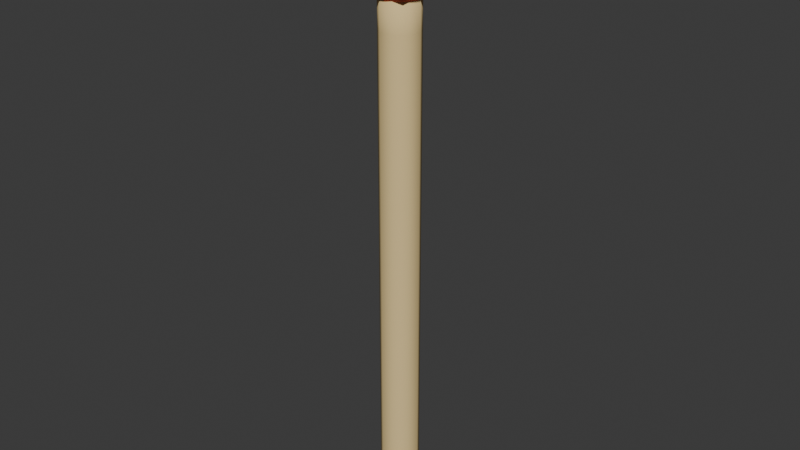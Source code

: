 # Source: match.blend  (saved by Blender 4.3.34; exported with 4.5.12 LTS)
import bpy
from mathutils import Matrix  # noqa: F401  (used for matrix-valued properties, if any)

bpy.ops.wm.read_factory_settings(use_empty=True)
scene = bpy.context.scene
scene.name = 'Scene'

# ---- collections
col_collection = bpy.data.collections.new('Collection'); scene.collection.children.link(col_collection)

# ---- materials (node trees are filled in below, after node groups)
mat_material_002 = bpy.data.materials.new('Material.002')
mat_material_001 = bpy.data.materials.new('Material.001')

# ---- material node trees
mat_material_002.use_nodes = True; mat_material_002.node_tree.nodes.clear()
_N = mat_material_002.node_tree.nodes; _L = mat_material_002.node_tree.links
n0 = _N.new('ShaderNodeBsdfPrincipled'); n0.name = 'Principled BSDF'; n0.location = (10, 300)
n0.inputs[0].default_value = (0.8006, 0.1225, 0.07958, 1.0)
n0.inputs[2].default_value = 1.0
n1 = _N.new('ShaderNodeOutputMaterial'); n1.name = 'Material Output'; n1.location = (300, 300)
_L.new(n0.outputs[0], n1.inputs[0])
n1.is_active_output = True
mat_material_001.use_nodes = True; mat_material_001.node_tree.nodes.clear()
_N = mat_material_001.node_tree.nodes; _L = mat_material_001.node_tree.links
n0 = _N.new('ShaderNodeBsdfPrincipled'); n0.name = 'Principled BSDF'; n0.location = (10, 300)
n0.inputs[0].default_value = (0.8008, 0.6049, 0.2783, 1.0)
n0.inputs[2].default_value = 1.0
n1 = _N.new('ShaderNodeOutputMaterial'); n1.name = 'Material Output'; n1.location = (300, 300)
_L.new(n0.outputs[0], n1.inputs[0])
n1.is_active_output = True

# ---- world
world_world = bpy.data.worlds.new('World'); scene.world = world_world
world_world.use_nodes = True; world_world.node_tree.nodes.clear()
_N = world_world.node_tree.nodes; _L = world_world.node_tree.links
n0 = _N.new('ShaderNodeOutputWorld'); n0.name = 'World Output'; n0.location = (300, 300)
n1 = _N.new('ShaderNodeBackground'); n1.name = 'Background'; n1.location = (10, 300)
n1.inputs[0].default_value = (0.05088, 0.05088, 0.05088, 1.0)
_L.new(n1.outputs[0], n0.inputs[0])
n0.is_active_output = True
world_world.color = (0.05088, 0.05088, 0.05088)
world_world.sun_shadow_jitter_overblur = 0.0

# ---- meshes
me_cube_004 = bpy.data.meshes.new('Cube.004')
me_cube_004.from_pydata([(-0.1744, -0.1744, 3.735), (-0.143, -0.143, 4.172), (-0.1744, 0.1744, 3.735), (-0.143, 0.143, 4.172), (0.1744, -0.1744, 3.735), (0.143, -0.143, 4.172), (0.1744, 0.1744, 3.735), (0.143, 0.143, 4.172), (-0.2126, 7.819e-09, 3.686), (-0.1789, -0.1789, 3.996), (-0.171, -1.525e-09, 4.2), (-0.1789, 0.1789, 3.996), (-2.737e-09, 0.2126, 3.686), (1.564e-10, 0.171, 4.2), (0.1789, 0.1789, 3.996), (0.2126, 6.568e-09, 3.686), (0.171, -2.659e-09, 4.2), (0.1789, -0.1789, 3.996), (-7.819e-09, -0.2126, 3.686), (-7.428e-10, -0.171, 4.2), (-0.2453, -2.971e-09, 3.995), (-1.72e-09, 0.2453, 3.995), (0.2453, -1.095e-09, 3.995), (4.692e-10, -0.2453, 3.995), (-7.506e-09, 7.819e-09, 3.578), (0.0, -7.819e-10, 4.264), (-0.2013, 0.1072, 3.699), (-0.2013, -0.1072, 3.699), (-0.1847, -0.1847, 3.846), (-0.1633, -0.1633, 4.111), (-0.1623, -0.08574, 4.191), (-0.1623, 0.08574, 4.191), (-0.1633, 0.1633, 4.111), (-0.1847, 0.1847, 3.846), (0.1072, 0.2013, 3.699), (-0.1072, 0.2013, 3.699), (-0.08574, 0.1623, 4.191), (0.08574, 0.1623, 4.191), (0.1633, 0.1633, 4.111), (0.1847, 0.1847, 3.846), (0.2013, -0.1072, 3.699), (0.2013, 0.1072, 3.699), (0.1623, 0.08574, 4.191), (0.1623, -0.08574, 4.191), (0.1633, -0.1633, 4.111), (0.1847, -0.1847, 3.846), (-0.1072, -0.2013, 3.699), (0.1072, -0.2013, 3.699), (0.08574, -0.1623, 4.191), (-0.08574, -0.1623, 4.191), (-0.2288, -0.09793, 3.996), (-0.2203, -1.955e-09, 4.118), (-0.2288, 0.09793, 3.996), (-0.2489, 2.502e-09, 3.834), (-0.09793, 0.2288, 3.996), (-7.819e-11, 0.2203, 4.118), (0.09793, 0.2288, 3.996), (-1.251e-09, 0.2489, 3.834), (0.2288, 0.09793, 3.996), (0.2203, -2.033e-09, 4.118), (0.2288, -0.09793, 3.996), (0.2489, 2.189e-09, 3.834), (0.09793, -0.2288, 3.996), (7.819e-11, -0.2203, 4.118), (-0.09793, -0.2288, 3.996), (-5.004e-09, -0.2489, 3.834), (-5.004e-09, 0.1221, 3.602), (0.1221, 8.758e-09, 3.602), (-8.914e-09, -0.1221, 3.602), (-0.1221, 9.383e-09, 3.602), (6.255e-10, 0.09354, 4.248), (-0.09354, -1.173e-09, 4.248), (-1.407e-09, -0.09354, 4.248), (0.09354, -2.189e-09, 4.248), (-0.2332, -0.103, 3.839), (-0.2063, -0.0906, 4.115), (-0.2063, 0.0906, 4.115), (-0.2332, 0.103, 3.839), (-0.103, 0.2332, 3.839), (-0.0906, 0.2063, 4.115), (0.0906, 0.2063, 4.115), (0.103, 0.2332, 3.839), (0.2332, 0.103, 3.839), (0.2063, 0.0906, 4.115), (0.2063, -0.0906, 4.115), (0.2332, -0.103, 3.839), (0.103, -0.2332, 3.839), (0.0906, -0.2063, 4.115), (-0.0906, -0.2063, 4.115), (-0.103, -0.2332, 3.839), (-0.117, 0.117, 3.623), (0.117, 0.117, 3.623), (0.117, -0.117, 3.623), (-0.117, -0.117, 3.623), (0.09005, 0.09005, 4.234), (-0.09005, 0.09005, 4.234), (-0.09005, -0.09005, 4.234), (0.09005, -0.09005, 4.234), (0.0, 0.1339, 3.659), (0.08607, 0.1026, 3.659), (0.1319, 0.02325, 3.659), (0.116, -0.06695, 3.659), (0.0458, -0.1258, 3.659), (-0.0458, -0.1258, 3.659), (-0.116, -0.06695, 3.659), (-0.1319, 0.02325, 3.659), (-0.08607, 0.1026, 3.659), (0.0, 0.1339, 1.737), (0.0, 0.1339, 1.977), (0.0, 0.1339, 2.218), (0.0, 0.1339, 2.458), (0.0, 0.1339, 2.698), (0.0, 0.1339, 2.939), (0.0, 0.1339, 3.179), (0.0, 0.1339, 3.419), (0.08607, 0.1026, 3.419), (0.08607, 0.1026, 3.179), (0.08607, 0.1026, 2.939), (0.08607, 0.1026, 2.698), (0.08607, 0.1026, 2.458), (0.08607, 0.1026, 2.218), (0.08607, 0.1026, 1.977), (0.08607, 0.1026, 1.737), (0.1319, 0.02325, 3.419), (0.1319, 0.02325, 3.179), (0.1319, 0.02325, 2.939), (0.1319, 0.02325, 2.698), (0.1319, 0.02325, 2.458), (0.1319, 0.02325, 2.218), (0.1319, 0.02325, 1.977), (0.1319, 0.02325, 1.737), (0.116, -0.06695, 3.419), (0.116, -0.06695, 3.179), (0.116, -0.06695, 2.939), (0.116, -0.06695, 2.698), (0.116, -0.06695, 2.458), (0.116, -0.06695, 2.218), (0.116, -0.06695, 1.977), (0.116, -0.06695, 1.737), (0.0458, -0.1258, 3.419), (0.0458, -0.1258, 3.179), (0.0458, -0.1258, 2.939), (0.0458, -0.1258, 2.698), (0.0458, -0.1258, 2.458), (0.0458, -0.1258, 2.218), (0.0458, -0.1258, 1.977), (0.0458, -0.1258, 1.737), (-0.0458, -0.1258, 3.419), (-0.0458, -0.1258, 3.179), (-0.0458, -0.1258, 2.939), (-0.0458, -0.1258, 2.698), (-0.0458, -0.1258, 2.458), (-0.0458, -0.1258, 2.218), (-0.0458, -0.1258, 1.977), (-0.0458, -0.1258, 1.737), (-0.116, -0.06695, 3.419), (-0.116, -0.06695, 3.179), (-0.116, -0.06695, 2.939), (-0.116, -0.06695, 2.698), (-0.116, -0.06695, 2.458), (-0.116, -0.06695, 2.218), (-0.116, -0.06695, 1.977), (-0.116, -0.06695, 1.737), (-0.1319, 0.02325, 3.419), (-0.1319, 0.02325, 3.179), (-0.1319, 0.02325, 2.939), (-0.1319, 0.02325, 2.698), (-0.1319, 0.02325, 2.458), (-0.1319, 0.02325, 2.218), (-0.1319, 0.02325, 1.977), (-0.1319, 0.02325, 1.737), (-0.08607, 0.1026, 3.419), (-0.08607, 0.1026, 3.179), (-0.08607, 0.1026, 2.939), (-0.08607, 0.1026, 2.698), (-0.08607, 0.1026, 2.458), (-0.08607, 0.1026, 2.218), (-0.08607, 0.1026, 1.977), (-0.08607, 0.1026, 1.737)], [], [(0, 28, 74, 27), (28, 9, 50, 74), (74, 50, 20, 53), (27, 74, 53, 8), (9, 29, 75, 50), (29, 1, 30, 75), (75, 30, 10, 51), (50, 75, 51, 20), (20, 51, 76, 52), (51, 10, 31, 76), (76, 31, 3, 32), (52, 76, 32, 11), (8, 53, 77, 26), (53, 20, 52, 77), (77, 52, 11, 33), (26, 77, 33, 2), (2, 33, 78, 35), (33, 11, 54, 78), (78, 54, 21, 57), (35, 78, 57, 12), (11, 32, 79, 54), (32, 3, 36, 79), (79, 36, 13, 55), (54, 79, 55, 21), (21, 55, 80, 56), (55, 13, 37, 80), (80, 37, 7, 38), (56, 80, 38, 14), (12, 57, 81, 34), (57, 21, 56, 81), (81, 56, 14, 39), (34, 81, 39, 6), (6, 39, 82, 41), (39, 14, 58, 82), (82, 58, 22, 61), (41, 82, 61, 15), (14, 38, 83, 58), (38, 7, 42, 83), (83, 42, 16, 59), (58, 83, 59, 22), (22, 59, 84, 60), (59, 16, 43, 84), (84, 43, 5, 44), (60, 84, 44, 17), (15, 61, 85, 40), (61, 22, 60, 85), (85, 60, 17, 45), (40, 85, 45, 4), (4, 45, 86, 47), (45, 17, 62, 86), (86, 62, 23, 65), (47, 86, 65, 18), (17, 44, 87, 62), (44, 5, 48, 87), (87, 48, 19, 63), (62, 87, 63, 23), (23, 63, 88, 64), (63, 19, 49, 88), (88, 49, 1, 29), (64, 88, 29, 9), (18, 65, 89, 46), (65, 23, 64, 89), (89, 64, 9, 28), (46, 89, 28, 0), (2, 35, 90, 26), (35, 12, 66, 90), (90, 66, 24, 69), (26, 90, 69, 8), (12, 34, 91, 66), (34, 6, 41, 91), (91, 41, 15, 67), (66, 91, 67, 24), (24, 67, 92, 68), (67, 15, 40, 92), (92, 40, 4, 47), (68, 92, 47, 18), (8, 69, 93, 27), (69, 24, 68, 93), (93, 68, 18, 46), (27, 93, 46, 0), (7, 37, 94, 42), (37, 13, 70, 94), (94, 70, 25, 73), (42, 94, 73, 16), (13, 36, 95, 70), (36, 3, 31, 95), (95, 31, 10, 71), (70, 95, 71, 25), (25, 71, 96, 72), (71, 10, 30, 96), (96, 30, 1, 49), (72, 96, 49, 19), (16, 73, 97, 43), (73, 25, 72, 97), (97, 72, 19, 48), (43, 97, 48, 5), (114, 98, 99, 115), (115, 99, 100, 123), (123, 100, 101, 131), (131, 101, 102, 139), (139, 102, 103, 147), (147, 103, 104, 155), (155, 104, 105, 163), (99, 98, 106, 105, 104, 103, 102, 101, 100), (163, 105, 106, 171), (171, 106, 98, 114), (178, 177, 108, 107), (177, 176, 109, 108), (176, 175, 110, 109), (175, 174, 111, 110), (174, 173, 112, 111), (173, 172, 113, 112), (172, 171, 114, 113), (170, 169, 177, 178), (169, 168, 176, 177), (168, 167, 175, 176), (167, 166, 174, 175), (166, 165, 173, 174), (165, 164, 172, 173), (164, 163, 171, 172), (162, 161, 169, 170), (161, 160, 168, 169), (160, 159, 167, 168), (159, 158, 166, 167), (158, 157, 165, 166), (157, 156, 164, 165), (156, 155, 163, 164), (154, 153, 161, 162), (153, 152, 160, 161), (152, 151, 159, 160), (151, 150, 158, 159), (150, 149, 157, 158), (149, 148, 156, 157), (148, 147, 155, 156), (146, 145, 153, 154), (145, 144, 152, 153), (144, 143, 151, 152), (143, 142, 150, 151), (142, 141, 149, 150), (141, 140, 148, 149), (140, 139, 147, 148), (138, 137, 145, 146), (137, 136, 144, 145), (136, 135, 143, 144), (135, 134, 142, 143), (134, 133, 141, 142), (133, 132, 140, 141), (132, 131, 139, 140), (130, 129, 137, 138), (129, 128, 136, 137), (128, 127, 135, 136), (127, 126, 134, 135), (126, 125, 133, 134), (125, 124, 132, 133), (124, 123, 131, 132), (122, 121, 129, 130), (121, 120, 128, 129), (120, 119, 127, 128), (119, 118, 126, 127), (118, 117, 125, 126), (117, 116, 124, 125), (116, 115, 123, 124), (107, 108, 121, 122), (108, 109, 120, 121), (109, 110, 119, 120), (110, 111, 118, 119), (111, 112, 117, 118), (112, 113, 116, 117), (113, 114, 115, 116)])
me_cube_004.polygons.foreach_set('use_smooth', [True] * 169)
me_cube_004.polygons.foreach_set('material_index', [0, 0, 0, 0, 0, 0, 0, 0, 0, 0, 0, 0, 0, 0, 0, 0, 0, 0, 0, 0, 0, 0, 0, 0, 0, 0, 0, 0, 0, 0, 0, 0, 0, 0, 0, 0, 0, 0, 0, 0, 0, 0, 0, 0, 0, 0, 0, 0, 0, 0, 0, 0, 0, 0, 0, 0, 0, 0, 0, 0, 0, 0, 0, 0, 0, 0, 0, 0, 0, 0, 0, 0, 0, 0, 0, 0, 0, 0, 0, 0, 0, 0, 0, 0, 0, 0, 0, 0, 0, 0, 0, 0, 0, 0, 0, 0, 1, 1, 1, 1, 1, 1, 1, 1, 1, 1, 1, 1, 1, 1, 1, 1, 1, 1, 1, 1, 1, 1, 1, 1, 1, 1, 1, 1, 1, 1, 1, 1, 1, 1, 1, 1, 1, 1, 1, 1, 1, 1, 1, 1, 1, 1, 1, 1, 1, 1, 1, 1, 1, 1, 1, 1, 1, 1, 1, 1, 1, 1, 1, 1, 1, 1, 1, 1, 1, 1, 1, 1, 1])
_uv = me_cube_004.uv_layers.new(name='UVMap')
_uv.uv.foreach_set('vector', [0.375, 0.0, 0.4375, 0.0, 0.4375, 0.0625, 0.375, 0.0625, 0.4375, 0.0, 0.5, 0.0, 0.5, 0.0625, 0.4375, 0.0625, 0.4375, 0.0625, 0.5, 0.0625, 0.5, 0.125, 0.4375, 0.125, 0.375, 0.0625, 0.4375, 0.0625, 0.4375, 0.125, 0.375, 0.125, 0.5, 0.0, 0.5625, 0.0, 0.5625, 0.0625, 0.5, 0.0625, 0.5625, 0.0, 0.625, 0.0, 0.625, 0.0625, 0.5625, 0.0625, 0.5625, 0.0625, 0.625, 0.0625, 0.625, 0.125, 0.5625, 0.125, 0.5, 0.0625, 0.5625, 0.0625, 0.5625, 0.125, 0.5, 0.125, 0.5, 0.125, 0.5625, 0.125, 0.5625, 0.1875, 0.5, 0.1875, 0.5625, 0.125, 0.625, 0.125, 0.625, 0.1875, 0.5625, 0.1875, 0.5625, 0.1875, 0.625, 0.1875, 0.625, 0.25, 0.5625, 0.25, 0.5, 0.1875, 0.5625, 0.1875, 0.5625, 0.25, 0.5, 0.25, 0.375, 0.125, 0.4375, 0.125, 0.4375, 0.1875, 0.375, 0.1875, 0.4375, 0.125, 0.5, 0.125, 0.5, 0.1875, 0.4375, 0.1875, 0.4375, 0.1875, 0.5, 0.1875, 0.5, 0.25, 0.4375, 0.25, 0.375, 0.1875, 0.4375, 0.1875, 0.4375, 0.25, 0.375, 0.25, 0.375, 0.25, 0.4375, 0.25, 0.4375, 0.3125, 0.375, 0.3125, 0.4375, 0.25, 0.5, 0.25, 0.5, 0.3125, 0.4375, 0.3125, 0.4375, 0.3125, 0.5, 0.3125, 0.5, 0.375, 0.4375, 0.375, 0.375, 0.3125, 0.4375, 0.3125, 0.4375, 0.375, 0.375, 0.375, 0.5, 0.25, 0.5625, 0.25, 0.5625, 0.3125, 0.5, 0.3125, 0.5625, 0.25, 0.625, 0.25, 0.625, 0.3125, 0.5625, 0.3125, 0.5625, 0.3125, 0.625, 0.3125, 0.625, 0.375, 0.5625, 0.375, 0.5, 0.3125, 0.5625, 0.3125, 0.5625, 0.375, 0.5, 0.375, 0.5, 0.375, 0.5625, 0.375, 0.5625, 0.4375, 0.5, 0.4375, 0.5625, 0.375, 0.625, 0.375, 0.625, 0.4375, 0.5625, 0.4375, 0.5625, 0.4375, 0.625, 0.4375, 0.625, 0.5, 0.5625, 0.5, 0.5, 0.4375, 0.5625, 0.4375, 0.5625, 0.5, 0.5, 0.5, 0.375, 0.375, 0.4375, 0.375, 0.4375, 0.4375, 0.375, 0.4375, 0.4375, 0.375, 0.5, 0.375, 0.5, 0.4375, 0.4375, 0.4375, 0.4375, 0.4375, 0.5, 0.4375, 0.5, 0.5, 0.4375, 0.5, 0.375, 0.4375, 0.4375, 0.4375, 0.4375, 0.5, 0.375, 0.5, 0.375, 0.5, 0.4375, 0.5, 0.4375, 0.5625, 0.375, 0.5625, 0.4375, 0.5, 0.5, 0.5, 0.5, 0.5625, 0.4375, 0.5625, 0.4375, 0.5625, 0.5, 0.5625, 0.5, 0.625, 0.4375, 0.625, 0.375, 0.5625, 0.4375, 0.5625, 0.4375, 0.625, 0.375, 0.625, 0.5, 0.5, 0.5625, 0.5, 0.5625, 0.5625, 0.5, 0.5625, 0.5625, 0.5, 0.625, 0.5, 0.625, 0.5625, 0.5625, 0.5625, 0.5625, 0.5625, 0.625, 0.5625, 0.625, 0.625, 0.5625, 0.625, 0.5, 0.5625, 0.5625, 0.5625, 0.5625, 0.625, 0.5, 0.625, 0.5, 0.625, 0.5625, 0.625, 0.5625, 0.6875, 0.5, 0.6875, 0.5625, 0.625, 0.625, 0.625, 0.625, 0.6875, 0.5625, 0.6875, 0.5625, 0.6875, 0.625, 0.6875, 0.625, 0.75, 0.5625, 0.75, 0.5, 0.6875, 0.5625, 0.6875, 0.5625, 0.75, 0.5, 0.75, 0.375, 0.625, 0.4375, 0.625, 0.4375, 0.6875, 0.375, 0.6875, 0.4375, 0.625, 0.5, 0.625, 0.5, 0.6875, 0.4375, 0.6875, 0.4375, 0.6875, 0.5, 0.6875, 0.5, 0.75, 0.4375, 0.75, 0.375, 0.6875, 0.4375, 0.6875, 0.4375, 0.75, 0.375, 0.75, 0.375, 0.75, 0.4375, 0.75, 0.4375, 0.8125, 0.375, 0.8125, 0.4375, 0.75, 0.5, 0.75, 0.5, 0.8125, 0.4375, 0.8125, 0.4375, 0.8125, 0.5, 0.8125, 0.5, 0.875, 0.4375, 0.875, 0.375, 0.8125, 0.4375, 0.8125, 0.4375, 0.875, 0.375, 0.875, 0.5, 0.75, 0.5625, 0.75, 0.5625, 0.8125, 0.5, 0.8125, 0.5625, 0.75, 0.625, 0.75, 0.625, 0.8125, 0.5625, 0.8125, 0.5625, 0.8125, 0.625, 0.8125, 0.625, 0.875, 0.5625, 0.875, 0.5, 0.8125, 0.5625, 0.8125, 0.5625, 0.875, 0.5, 0.875, 0.5, 0.875, 0.5625, 0.875, 0.5625, 0.9375, 0.5, 0.9375, 0.5625, 0.875, 0.625, 0.875, 0.625, 0.9375, 0.5625, 0.9375, 0.5625, 0.9375, 0.625, 0.9375, 0.625, 1.0, 0.5625, 1.0, 0.5, 0.9375, 0.5625, 0.9375, 0.5625, 1.0, 0.5, 1.0, 0.375, 0.875, 0.4375, 0.875, 0.4375, 0.9375, 0.375, 0.9375, 0.4375, 0.875, 0.5, 0.875, 0.5, 0.9375, 0.4375, 0.9375, 0.4375, 0.9375, 0.5, 0.9375, 0.5, 1.0, 0.4375, 1.0, 0.375, 0.9375, 0.4375, 0.9375, 0.4375, 1.0, 0.375, 1.0, 0.125, 0.5, 0.1875, 0.5, 0.1875, 0.5625, 0.125, 0.5625, 0.1875, 0.5, 0.25, 0.5, 0.25, 0.5625, 0.1875, 0.5625, 0.1875, 0.5625, 0.25, 0.5625, 0.25, 0.625, 0.1875, 0.625, 0.125, 0.5625, 0.1875, 0.5625, 0.1875, 0.625, 0.125, 0.625, 0.25, 0.5, 0.3125, 0.5, 0.3125, 0.5625, 0.25, 0.5625, 0.3125, 0.5, 0.375, 0.5, 0.375, 0.5625, 0.3125, 0.5625, 0.3125, 0.5625, 0.375, 0.5625, 0.375, 0.625, 0.3125, 0.625, 0.25, 0.5625, 0.3125, 0.5625, 0.3125, 0.625, 0.25, 0.625, 0.25, 0.625, 0.3125, 0.625, 0.3125, 0.6875, 0.25, 0.6875, 0.3125, 0.625, 0.375, 0.625, 0.375, 0.6875, 0.3125, 0.6875, 0.3125, 0.6875, 0.375, 0.6875, 0.375, 0.75, 0.3125, 0.75, 0.25, 0.6875, 0.3125, 0.6875, 0.3125, 0.75, 0.25, 0.75, 0.125, 0.625, 0.1875, 0.625, 0.1875, 0.6875, 0.125, 0.6875, 0.1875, 0.625, 0.25, 0.625, 0.25, 0.6875, 0.1875, 0.6875, 0.1875, 0.6875, 0.25, 0.6875, 0.25, 0.75, 0.1875, 0.75, 0.125, 0.6875, 0.1875, 0.6875, 0.1875, 0.75, 0.125, 0.75, 0.625, 0.5, 0.6875, 0.5, 0.6875, 0.5625, 0.625, 0.5625, 0.6875, 0.5, 0.75, 0.5, 0.75, 0.5625, 0.6875, 0.5625, 0.6875, 0.5625, 0.75, 0.5625, 0.75, 0.625, 0.6875, 0.625, 0.625, 0.5625, 0.6875, 0.5625, 0.6875, 0.625, 0.625, 0.625, 0.75, 0.5, 0.8125, 0.5, 0.8125, 0.5625, 0.75, 0.5625, 0.8125, 0.5, 0.875, 0.5, 0.875, 0.5625, 0.8125, 0.5625, 0.8125, 0.5625, 0.875, 0.5625, 0.875, 0.625, 0.8125, 0.625, 0.75, 0.5625, 0.8125, 0.5625, 0.8125, 0.625, 0.75, 0.625, 0.75, 0.625, 0.8125, 0.625, 0.8125, 0.6875, 0.75, 0.6875, 0.8125, 0.625, 0.875, 0.625, 0.875, 0.6875, 0.8125, 0.6875, 0.8125, 0.6875, 0.875, 0.6875, 0.875, 0.75, 0.8125, 0.75, 0.75, 0.6875, 0.8125, 0.6875, 0.8125, 0.75, 0.75, 0.75, 0.625, 0.625, 0.6875, 0.625, 0.6875, 0.6875, 0.625, 0.6875, 0.6875, 0.625, 0.75, 0.625, 0.75, 0.6875, 0.6875, 0.6875, 0.6875, 0.6875, 0.75, 0.6875, 0.75, 0.75, 0.6875, 0.75, 0.625, 0.6875, 0.6875, 0.6875, 0.6875, 0.75, 0.625, 0.75, 1.0, 0.9667, 1.0, 1.0, 0.8889, 1.0, 0.8889, 0.9667, 0.8889, 0.9667, 0.8889, 1.0, 0.7778, 1.0, 0.7778, 0.9667, 0.7778, 0.9667, 0.7778, 1.0, 0.6667, 1.0, 0.6667, 0.9667, 0.6667, 0.9667, 0.6667, 1.0, 0.5556, 1.0, 0.5556, 0.9667, 0.5556, 0.9667, 0.5556, 1.0, 0.4444, 1.0, 0.4444, 0.9667, 0.4444, 0.9667, 0.4444, 1.0, 0.3333, 1.0, 0.3333, 0.9667, 0.3333, 0.9667, 0.3333, 1.0, 0.2222, 1.0, 0.2222, 0.9667, 0.4043, 0.4339, 0.25, 0.49, 0.09573, 0.4339, 0.01365, 0.2917, 0.04215, 0.13, 0.1679, 0.02447, 0.3321, 0.02447, 0.4578, 0.13, 0.4864, 0.2917, 0.2222, 0.9667, 0.2222, 1.0, 0.1111, 1.0, 0.1111, 0.9667, 0.1111, 0.9667, 0.1111, 1.0, 4.47e-08, 1.0, 4.47e-08, 0.9667, 0.1111, 0.7333, 0.1111, 0.7667, 4.47e-08, 0.7667, 4.47e-08, 0.7333, 0.1111, 0.7667, 0.1111, 0.8, 4.47e-08, 0.8, 4.47e-08, 0.7667, 0.1111, 0.8, 0.1111, 0.8333, 4.47e-08, 0.8333, 4.47e-08, 0.8, 0.1111, 0.8333, 0.1111, 0.8667, 4.47e-08, 0.8667, 4.47e-08, 0.8333, 0.1111, 0.8667, 0.1111, 0.9, 4.47e-08, 0.9, 4.47e-08, 0.8667, 0.1111, 0.9, 0.1111, 0.9333, 4.47e-08, 0.9333, 4.47e-08, 0.9, 0.1111, 0.9333, 0.1111, 0.9667, 4.47e-08, 0.9667, 4.47e-08, 0.9333, 0.2222, 0.7333, 0.2222, 0.7667, 0.1111, 0.7667, 0.1111, 0.7333, 0.2222, 0.7667, 0.2222, 0.8, 0.1111, 0.8, 0.1111, 0.7667, 0.2222, 0.8, 0.2222, 0.8333, 0.1111, 0.8333, 0.1111, 0.8, 0.2222, 0.8333, 0.2222, 0.8667, 0.1111, 0.8667, 0.1111, 0.8333, 0.2222, 0.8667, 0.2222, 0.9, 0.1111, 0.9, 0.1111, 0.8667, 0.2222, 0.9, 0.2222, 0.9333, 0.1111, 0.9333, 0.1111, 0.9, 0.2222, 0.9333, 0.2222, 0.9667, 0.1111, 0.9667, 0.1111, 0.9333, 0.3333, 0.7333, 0.3333, 0.7667, 0.2222, 0.7667, 0.2222, 0.7333, 0.3333, 0.7667, 0.3333, 0.8, 0.2222, 0.8, 0.2222, 0.7667, 0.3333, 0.8, 0.3333, 0.8333, 0.2222, 0.8333, 0.2222, 0.8, 0.3333, 0.8333, 0.3333, 0.8667, 0.2222, 0.8667, 0.2222, 0.8333, 0.3333, 0.8667, 0.3333, 0.9, 0.2222, 0.9, 0.2222, 0.8667, 0.3333, 0.9, 0.3333, 0.9333, 0.2222, 0.9333, 0.2222, 0.9, 0.3333, 0.9333, 0.3333, 0.9667, 0.2222, 0.9667, 0.2222, 0.9333, 0.4444, 0.7333, 0.4444, 0.7667, 0.3333, 0.7667, 0.3333, 0.7333, 0.4444, 0.7667, 0.4444, 0.8, 0.3333, 0.8, 0.3333, 0.7667, 0.4444, 0.8, 0.4444, 0.8333, 0.3333, 0.8333, 0.3333, 0.8, 0.4444, 0.8333, 0.4444, 0.8667, 0.3333, 0.8667, 0.3333, 0.8333, 0.4444, 0.8667, 0.4444, 0.9, 0.3333, 0.9, 0.3333, 0.8667, 0.4444, 0.9, 0.4444, 0.9333, 0.3333, 0.9333, 0.3333, 0.9, 0.4444, 0.9333, 0.4444, 0.9667, 0.3333, 0.9667, 0.3333, 0.9333, 0.5556, 0.7333, 0.5556, 0.7667, 0.4444, 0.7667, 0.4444, 0.7333, 0.5556, 0.7667, 0.5556, 0.8, 0.4444, 0.8, 0.4444, 0.7667, 0.5556, 0.8, 0.5556, 0.8333, 0.4444, 0.8333, 0.4444, 0.8, 0.5556, 0.8333, 0.5556, 0.8667, 0.4444, 0.8667, 0.4444, 0.8333, 0.5556, 0.8667, 0.5556, 0.9, 0.4444, 0.9, 0.4444, 0.8667, 0.5556, 0.9, 0.5556, 0.9333, 0.4444, 0.9333, 0.4444, 0.9, 0.5556, 0.9333, 0.5556, 0.9667, 0.4444, 0.9667, 0.4444, 0.9333, 0.6667, 0.7333, 0.6667, 0.7667, 0.5556, 0.7667, 0.5556, 0.7333, 0.6667, 0.7667, 0.6667, 0.8, 0.5556, 0.8, 0.5556, 0.7667, 0.6667, 0.8, 0.6667, 0.8333, 0.5556, 0.8333, 0.5556, 0.8, 0.6667, 0.8333, 0.6667, 0.8667, 0.5556, 0.8667, 0.5556, 0.8333, 0.6667, 0.8667, 0.6667, 0.9, 0.5556, 0.9, 0.5556, 0.8667, 0.6667, 0.9, 0.6667, 0.9333, 0.5556, 0.9333, 0.5556, 0.9, 0.6667, 0.9333, 0.6667, 0.9667, 0.5556, 0.9667, 0.5556, 0.9333, 0.7778, 0.7333, 0.7778, 0.7667, 0.6667, 0.7667, 0.6667, 0.7333, 0.7778, 0.7667, 0.7778, 0.8, 0.6667, 0.8, 0.6667, 0.7667, 0.7778, 0.8, 0.7778, 0.8333, 0.6667, 0.8333, 0.6667, 0.8, 0.7778, 0.8333, 0.7778, 0.8667, 0.6667, 0.8667, 0.6667, 0.8333, 0.7778, 0.8667, 0.7778, 0.9, 0.6667, 0.9, 0.6667, 0.8667, 0.7778, 0.9, 0.7778, 0.9333, 0.6667, 0.9333, 0.6667, 0.9, 0.7778, 0.9333, 0.7778, 0.9667, 0.6667, 0.9667, 0.6667, 0.9333, 0.8889, 0.7333, 0.8889, 0.7667, 0.7778, 0.7667, 0.7778, 0.7333, 0.8889, 0.7667, 0.8889, 0.8, 0.7778, 0.8, 0.7778, 0.7667, 0.8889, 0.8, 0.8889, 0.8333, 0.7778, 0.8333, 0.7778, 0.8, 0.8889, 0.8333, 0.8889, 0.8667, 0.7778, 0.8667, 0.7778, 0.8333, 0.8889, 0.8667, 0.8889, 0.9, 0.7778, 0.9, 0.7778, 0.8667, 0.8889, 0.9, 0.8889, 0.9333, 0.7778, 0.9333, 0.7778, 0.9, 0.8889, 0.9333, 0.8889, 0.9667, 0.7778, 0.9667, 0.7778, 0.9333, 1.0, 0.7333, 1.0, 0.7667, 0.8889, 0.7667, 0.8889, 0.7333, 1.0, 0.7667, 1.0, 0.8, 0.8889, 0.8, 0.8889, 0.7667, 1.0, 0.8, 1.0, 0.8333, 0.8889, 0.8333, 0.8889, 0.8, 1.0, 0.8333, 1.0, 0.8667, 0.8889, 0.8667, 0.8889, 0.8333, 1.0, 0.8667, 1.0, 0.9, 0.8889, 0.9, 0.8889, 0.8667, 1.0, 0.9, 1.0, 0.9333, 0.8889, 0.9333, 0.8889, 0.9, 1.0, 0.9333, 1.0, 0.9667, 0.8889, 0.9667, 0.8889, 0.9333])
me_cube_004.materials.append(mat_material_002)
me_cube_004.materials.append(mat_material_001)
me_cube_004.update()
me_cube_005 = bpy.data.meshes.new('Cube.005')
me_cube_005.from_pydata([(0.0, 0.1339, 0.05543), (0.08607, 0.1026, 0.05543), (0.1319, 0.02325, 0.05543), (0.116, -0.06695, 0.05543), (0.0458, -0.1258, 0.05543), (-0.0458, -0.1258, 0.05543), (-0.116, -0.06695, 0.05543), (-0.1319, 0.02325, 0.05543), (-0.08607, 0.1026, 0.05543), (0.0, 0.1339, 0.2957), (0.0, 0.1339, 0.5359), (0.0, 0.1339, 0.7762), (0.0, 0.1339, 1.016), (0.0, 0.1339, 1.257), (0.0, 0.1339, 1.497), (0.0, 0.1339, 1.737), (0.08607, 0.1026, 1.737), (0.08607, 0.1026, 1.497), (0.08607, 0.1026, 1.257), (0.08607, 0.1026, 1.016), (0.08607, 0.1026, 0.7762), (0.08607, 0.1026, 0.5359), (0.08607, 0.1026, 0.2957), (0.1319, 0.02325, 1.737), (0.1319, 0.02325, 1.497), (0.1319, 0.02325, 1.257), (0.1319, 0.02325, 1.016), (0.1319, 0.02325, 0.7762), (0.1319, 0.02325, 0.5359), (0.1319, 0.02325, 0.2957), (0.116, -0.06695, 1.737), (0.116, -0.06695, 1.497), (0.116, -0.06695, 1.257), (0.116, -0.06695, 1.016), (0.116, -0.06695, 0.7762), (0.116, -0.06695, 0.5359), (0.116, -0.06695, 0.2957), (0.0458, -0.1258, 1.737), (0.0458, -0.1258, 1.497), (0.0458, -0.1258, 1.257), (0.0458, -0.1258, 1.016), (0.0458, -0.1258, 0.7762), (0.0458, -0.1258, 0.5359), (0.0458, -0.1258, 0.2957), (-0.0458, -0.1258, 1.737), (-0.0458, -0.1258, 1.497), (-0.0458, -0.1258, 1.257), (-0.0458, -0.1258, 1.016), (-0.0458, -0.1258, 0.7762), (-0.0458, -0.1258, 0.5359), (-0.0458, -0.1258, 0.2957), (-0.116, -0.06695, 1.737), (-0.116, -0.06695, 1.497), (-0.116, -0.06695, 1.257), (-0.116, -0.06695, 1.016), (-0.116, -0.06695, 0.7762), (-0.116, -0.06695, 0.5359), (-0.116, -0.06695, 0.2957), (-0.1319, 0.02325, 1.737), (-0.1319, 0.02325, 1.497), (-0.1319, 0.02325, 1.257), (-0.1319, 0.02325, 1.016), (-0.1319, 0.02325, 0.7762), (-0.1319, 0.02325, 0.5359), (-0.1319, 0.02325, 0.2957), (-0.08607, 0.1026, 1.737), (-0.08607, 0.1026, 1.497), (-0.08607, 0.1026, 1.257), (-0.08607, 0.1026, 1.016), (-0.08607, 0.1026, 0.7762), (-0.08607, 0.1026, 0.5359), (-0.08607, 0.1026, 0.2957)], [], [(0, 1, 2, 3, 4, 5, 6, 7, 8), (8, 71, 9, 0), (71, 70, 10, 9), (70, 69, 11, 10), (69, 68, 12, 11), (68, 67, 13, 12), (67, 66, 14, 13), (66, 65, 15, 14), (7, 64, 71, 8), (64, 63, 70, 71), (63, 62, 69, 70), (62, 61, 68, 69), (61, 60, 67, 68), (60, 59, 66, 67), (59, 58, 65, 66), (6, 57, 64, 7), (57, 56, 63, 64), (56, 55, 62, 63), (55, 54, 61, 62), (54, 53, 60, 61), (53, 52, 59, 60), (52, 51, 58, 59), (5, 50, 57, 6), (50, 49, 56, 57), (49, 48, 55, 56), (48, 47, 54, 55), (47, 46, 53, 54), (46, 45, 52, 53), (45, 44, 51, 52), (4, 43, 50, 5), (43, 42, 49, 50), (42, 41, 48, 49), (41, 40, 47, 48), (40, 39, 46, 47), (39, 38, 45, 46), (38, 37, 44, 45), (3, 36, 43, 4), (36, 35, 42, 43), (35, 34, 41, 42), (34, 33, 40, 41), (33, 32, 39, 40), (32, 31, 38, 39), (31, 30, 37, 38), (2, 29, 36, 3), (29, 28, 35, 36), (28, 27, 34, 35), (27, 26, 33, 34), (26, 25, 32, 33), (25, 24, 31, 32), (24, 23, 30, 31), (1, 22, 29, 2), (22, 21, 28, 29), (21, 20, 27, 28), (20, 19, 26, 27), (19, 18, 25, 26), (18, 17, 24, 25), (17, 16, 23, 24), (0, 9, 22, 1), (9, 10, 21, 22), (10, 11, 20, 21), (11, 12, 19, 20), (12, 13, 18, 19), (13, 14, 17, 18), (14, 15, 16, 17)])
me_cube_005.polygons.foreach_set('use_smooth', [True] * 64)
me_cube_005.polygons.foreach_set('material_index', [1, 1, 1, 1, 1, 1, 1, 1, 1, 1, 1, 1, 1, 1, 1, 1, 1, 1, 1, 1, 1, 1, 1, 1, 1, 1, 1, 1, 1, 1, 1, 1, 1, 1, 1, 1, 1, 1, 1, 1, 1, 1, 1, 1, 1, 1, 1, 1, 1, 1, 1, 1, 1, 1, 1, 1, 1, 1, 1, 1, 1, 1, 1, 1])
_uv = me_cube_005.uv_layers.new(name='UVMap')
_uv.uv.foreach_set('vector', [0.75, 0.49, 0.9043, 0.4339, 0.9864, 0.2917, 0.9578, 0.13, 0.8321, 0.02447, 0.6679, 0.02447, 0.5422, 0.13, 0.5136, 0.2917, 0.5957, 0.4339, 0.1111, 0.5, 0.1111, 0.5333, 4.47e-08, 0.5333, 4.47e-08, 0.5, 0.1111, 0.5333, 0.1111, 0.5667, 4.47e-08, 0.5667, 4.47e-08, 0.5333, 0.1111, 0.5667, 0.1111, 0.6, 4.47e-08, 0.6, 4.47e-08, 0.5667, 0.1111, 0.6, 0.1111, 0.6333, 4.47e-08, 0.6333, 4.47e-08, 0.6, 0.1111, 0.6333, 0.1111, 0.6667, 4.47e-08, 0.6667, 4.47e-08, 0.6333, 0.1111, 0.6667, 0.1111, 0.7, 4.47e-08, 0.7, 4.47e-08, 0.6667, 0.1111, 0.7, 0.1111, 0.7333, 4.47e-08, 0.7333, 4.47e-08, 0.7, 0.2222, 0.5, 0.2222, 0.5333, 0.1111, 0.5333, 0.1111, 0.5, 0.2222, 0.5333, 0.2222, 0.5667, 0.1111, 0.5667, 0.1111, 0.5333, 0.2222, 0.5667, 0.2222, 0.6, 0.1111, 0.6, 0.1111, 0.5667, 0.2222, 0.6, 0.2222, 0.6333, 0.1111, 0.6333, 0.1111, 0.6, 0.2222, 0.6333, 0.2222, 0.6667, 0.1111, 0.6667, 0.1111, 0.6333, 0.2222, 0.6667, 0.2222, 0.7, 0.1111, 0.7, 0.1111, 0.6667, 0.2222, 0.7, 0.2222, 0.7333, 0.1111, 0.7333, 0.1111, 0.7, 0.3333, 0.5, 0.3333, 0.5333, 0.2222, 0.5333, 0.2222, 0.5, 0.3333, 0.5333, 0.3333, 0.5667, 0.2222, 0.5667, 0.2222, 0.5333, 0.3333, 0.5667, 0.3333, 0.6, 0.2222, 0.6, 0.2222, 0.5667, 0.3333, 0.6, 0.3333, 0.6333, 0.2222, 0.6333, 0.2222, 0.6, 0.3333, 0.6333, 0.3333, 0.6667, 0.2222, 0.6667, 0.2222, 0.6333, 0.3333, 0.6667, 0.3333, 0.7, 0.2222, 0.7, 0.2222, 0.6667, 0.3333, 0.7, 0.3333, 0.7333, 0.2222, 0.7333, 0.2222, 0.7, 0.4444, 0.5, 0.4444, 0.5333, 0.3333, 0.5333, 0.3333, 0.5, 0.4444, 0.5333, 0.4444, 0.5667, 0.3333, 0.5667, 0.3333, 0.5333, 0.4444, 0.5667, 0.4444, 0.6, 0.3333, 0.6, 0.3333, 0.5667, 0.4444, 0.6, 0.4444, 0.6333, 0.3333, 0.6333, 0.3333, 0.6, 0.4444, 0.6333, 0.4444, 0.6667, 0.3333, 0.6667, 0.3333, 0.6333, 0.4444, 0.6667, 0.4444, 0.7, 0.3333, 0.7, 0.3333, 0.6667, 0.4444, 0.7, 0.4444, 0.7333, 0.3333, 0.7333, 0.3333, 0.7, 0.5556, 0.5, 0.5556, 0.5333, 0.4444, 0.5333, 0.4444, 0.5, 0.5556, 0.5333, 0.5556, 0.5667, 0.4444, 0.5667, 0.4444, 0.5333, 0.5556, 0.5667, 0.5556, 0.6, 0.4444, 0.6, 0.4444, 0.5667, 0.5556, 0.6, 0.5556, 0.6333, 0.4444, 0.6333, 0.4444, 0.6, 0.5556, 0.6333, 0.5556, 0.6667, 0.4444, 0.6667, 0.4444, 0.6333, 0.5556, 0.6667, 0.5556, 0.7, 0.4444, 0.7, 0.4444, 0.6667, 0.5556, 0.7, 0.5556, 0.7333, 0.4444, 0.7333, 0.4444, 0.7, 0.6667, 0.5, 0.6667, 0.5333, 0.5556, 0.5333, 0.5556, 0.5, 0.6667, 0.5333, 0.6667, 0.5667, 0.5556, 0.5667, 0.5556, 0.5333, 0.6667, 0.5667, 0.6667, 0.6, 0.5556, 0.6, 0.5556, 0.5667, 0.6667, 0.6, 0.6667, 0.6333, 0.5556, 0.6333, 0.5556, 0.6, 0.6667, 0.6333, 0.6667, 0.6667, 0.5556, 0.6667, 0.5556, 0.6333, 0.6667, 0.6667, 0.6667, 0.7, 0.5556, 0.7, 0.5556, 0.6667, 0.6667, 0.7, 0.6667, 0.7333, 0.5556, 0.7333, 0.5556, 0.7, 0.7778, 0.5, 0.7778, 0.5333, 0.6667, 0.5333, 0.6667, 0.5, 0.7778, 0.5333, 0.7778, 0.5667, 0.6667, 0.5667, 0.6667, 0.5333, 0.7778, 0.5667, 0.7778, 0.6, 0.6667, 0.6, 0.6667, 0.5667, 0.7778, 0.6, 0.7778, 0.6333, 0.6667, 0.6333, 0.6667, 0.6, 0.7778, 0.6333, 0.7778, 0.6667, 0.6667, 0.6667, 0.6667, 0.6333, 0.7778, 0.6667, 0.7778, 0.7, 0.6667, 0.7, 0.6667, 0.6667, 0.7778, 0.7, 0.7778, 0.7333, 0.6667, 0.7333, 0.6667, 0.7, 0.8889, 0.5, 0.8889, 0.5333, 0.7778, 0.5333, 0.7778, 0.5, 0.8889, 0.5333, 0.8889, 0.5667, 0.7778, 0.5667, 0.7778, 0.5333, 0.8889, 0.5667, 0.8889, 0.6, 0.7778, 0.6, 0.7778, 0.5667, 0.8889, 0.6, 0.8889, 0.6333, 0.7778, 0.6333, 0.7778, 0.6, 0.8889, 0.6333, 0.8889, 0.6667, 0.7778, 0.6667, 0.7778, 0.6333, 0.8889, 0.6667, 0.8889, 0.7, 0.7778, 0.7, 0.7778, 0.6667, 0.8889, 0.7, 0.8889, 0.7333, 0.7778, 0.7333, 0.7778, 0.7, 1.0, 0.5, 1.0, 0.5333, 0.8889, 0.5333, 0.8889, 0.5, 1.0, 0.5333, 1.0, 0.5667, 0.8889, 0.5667, 0.8889, 0.5333, 1.0, 0.5667, 1.0, 0.6, 0.8889, 0.6, 0.8889, 0.5667, 1.0, 0.6, 1.0, 0.6333, 0.8889, 0.6333, 0.8889, 0.6, 1.0, 0.6333, 1.0, 0.6667, 0.8889, 0.6667, 0.8889, 0.6333, 1.0, 0.6667, 1.0, 0.7, 0.8889, 0.7, 0.8889, 0.6667, 1.0, 0.7, 1.0, 0.7333, 0.8889, 0.7333, 0.8889, 0.7])
me_cube_005.materials.append(mat_material_002)
me_cube_005.materials.append(mat_material_001)
me_cube_005.update()

# ---- objects
ob_empty = bpy.data.objects.new('Empty', None)
ob_cube_001 = bpy.data.objects.new('Cube.001', me_cube_004)
ob_cube_002 = bpy.data.objects.new('Cube.002', me_cube_005)

# ---- transforms, parenting, visibility, modifiers, constraints
ob_empty.location = (0.0, 0.0, 0.0)
ob_empty.empty_display_type = 'IMAGE'
ob_empty.empty_display_size = 5.0
ob_cube_001.location = (0.0, 0.0, 0.0)
ob_cube_002.parent = ob_cube_001
ob_cube_002.location = (0.0, 0.0, 0.0)

# ---- collection membership
col_collection.objects.link(ob_empty)
col_collection.objects.link(ob_cube_001)
col_collection.objects.link(ob_cube_002)

# ---- scene / render settings (as saved in the file)
scene.frame_start = 1; scene.frame_end = 60; scene.frame_set(0)
scene.render.engine = 'BLENDER_EEVEE_NEXT'
bpy.context.view_layer.update()

# ---- added for rendering (the .blend has no active camera and no usable light): camera, sun
cam_auto = bpy.data.cameras.new('AutoCamera')
cam_auto.lens = 50.0
cam_auto.sensor_width = 36.0
cam_auto.clip_end = 1000.0
ob_auto_camera = bpy.data.objects.new('AutoCamera', cam_auto)
scene.collection.objects.link(ob_auto_camera)
ob_auto_camera.location = (3.94793, -4.73752, 5.31804)
ob_auto_camera.rotation_euler = (1.09748, -7.21219e-08, 0.694738)
scene.camera = ob_auto_camera
light_auto_sun = bpy.data.lights.new('AutoSun', 'SUN')
light_auto_sun.energy = 3.0
light_auto_sun.angle = 0.0523599
ob_auto_sun = bpy.data.objects.new('AutoSun', light_auto_sun)
scene.collection.objects.link(ob_auto_sun)
ob_auto_sun.rotation_euler = (0.872665, 0.174533, 0.523599)
bpy.context.view_layer.update()
